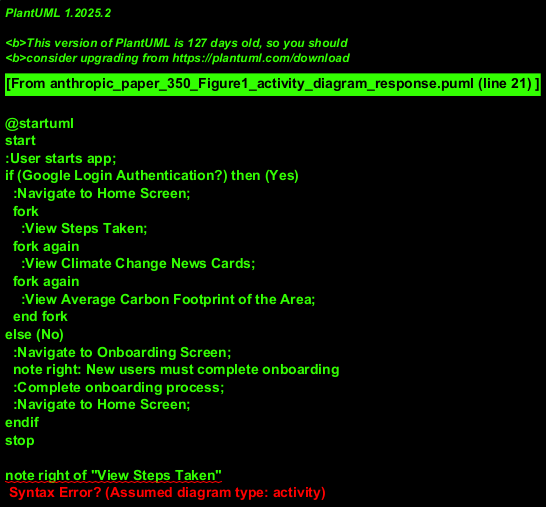

The diagram above was rendered by PlantUML. Its source (embedded in the PNG):
@startuml
start
:User starts app;
if (Google Login Authentication?) then (Yes)
  :Navigate to Home Screen;
  fork
    :View Steps Taken;
  fork again
    :View Climate Change News Cards;
  fork again
    :View Average Carbon Footprint of the Area;
  end fork
else (No)
  :Navigate to Onboarding Screen;
  note right: New users must complete onboarding
  :Complete onboarding process;
  :Navigate to Home Screen;
endif
stop

note right of "View Steps Taken"
  User can track their
  walking activity
end note

note right of "View Climate Change News Cards"
  Latest news related to
  environmental issues
end note
@enduml